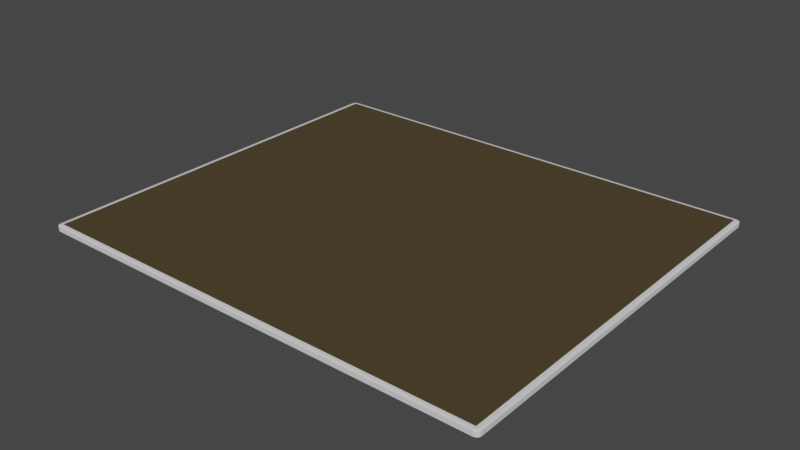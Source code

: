 # Source: city-ground.blend  (saved by Blender 3.0.42; exported with 4.5.12 LTS)
import bpy
from mathutils import Matrix  # noqa: F401  (used for matrix-valued properties, if any)

bpy.ops.wm.read_factory_settings(use_empty=True)
scene = bpy.context.scene
scene.name = 'Scene'

# ---- collections
col_collection = bpy.data.collections.new('Collection'); scene.collection.children.link(col_collection)

# ---- materials (node trees are filled in below, after node groups)
mat_material_001 = bpy.data.materials.new('Material.001')
mat_material_001.use_transparent_shadow = False
mat_material_002 = bpy.data.materials.new('Material.002')
mat_material_002.use_transparent_shadow = False

# ---- material node trees
mat_material_001.use_nodes = True; mat_material_001.node_tree.nodes.clear()
_N = mat_material_001.node_tree.nodes; _L = mat_material_001.node_tree.links
n0 = _N.new('ShaderNodeBsdfPrincipled'); n0.name = 'Principled BSDF'; n0.location = (10, 300)
n0.distribution = 'GGX'
n0.subsurface_method = 'RANDOM_WALK_SKIN'
n0.inputs[3].default_value = 1.45
n0.inputs[27].default_value = (0.0, 0.0, 0.0, 1.0)
n0.inputs[28].default_value = 1.0
n1 = _N.new('ShaderNodeOutputMaterial'); n1.name = 'Material Output'; n1.location = (300, 300)
_L.new(n0.outputs[0], n1.inputs[0])
n1.is_active_output = True
mat_material_002.use_nodes = True; mat_material_002.node_tree.nodes.clear()
_N = mat_material_002.node_tree.nodes; _L = mat_material_002.node_tree.links
n0 = _N.new('ShaderNodeBsdfPrincipled'); n0.name = 'Principled BSDF'; n0.location = (10, 300)
n0.distribution = 'GGX'
n0.subsurface_method = 'RANDOM_WALK_SKIN'
n0.inputs[0].default_value = (0.07324, 0.05295, 0.0229, 1.0)
n0.inputs[3].default_value = 1.45
n0.inputs[27].default_value = (0.0, 0.0, 0.0, 1.0)
n0.inputs[28].default_value = 1.0
n1 = _N.new('ShaderNodeOutputMaterial'); n1.name = 'Material Output'; n1.location = (300, 300)
_L.new(n0.outputs[0], n1.inputs[0])
n1.is_active_output = True

# ---- world
world_world = bpy.data.worlds.new('World'); scene.world = world_world
world_world.use_nodes = True; world_world.node_tree.nodes.clear()
_N = world_world.node_tree.nodes; _L = world_world.node_tree.links
n0 = _N.new('ShaderNodeOutputWorld'); n0.name = 'World Output'; n0.location = (300, 300)
n1 = _N.new('ShaderNodeBackground'); n1.name = 'Background'; n1.location = (10, 300)
n1.inputs[0].default_value = (0.05088, 0.05088, 0.05088, 1.0)
_L.new(n1.outputs[0], n0.inputs[0])
n0.is_active_output = True
world_world.color = (0.05088, 0.05088, 0.05088)
world_world.use_sun_shadow = False
world_world.sun_shadow_jitter_overblur = 0.0

# ---- meshes
me_plane = bpy.data.meshes.new('Plane')
me_plane.from_pydata([(-0.9788, 1.0, -0.1068), (-1.0, 0.9788, -0.1068), (-0.9843, 0.9993, -0.1068), (-0.9894, 0.9972, -0.1068), (-0.9938, 0.9938, -0.1068), (-0.9972, 0.9894, -0.1068), (-0.9993, 0.9843, -0.1068), (-1.0, -0.9788, -0.1068), (-0.9788, -1.0, -0.1068), (-0.9993, -0.9843, -0.1068), (-0.9972, -0.9894, -0.1068), (-0.9938, -0.9938, -0.1068), (-0.9894, -0.9972, -0.1068), (-0.9843, -0.9993, -0.1068), (0.9788, -1.0, -0.1068), (1.0, -0.9788, -0.1068), (0.9843, -0.9993, -0.1068), (0.9894, -0.9972, -0.1068), (0.9938, -0.9938, -0.1068), (0.9972, -0.9894, -0.1068), (0.9993, -0.9843, -0.1068), (1.0, 0.9788, -0.1068), (0.9788, 1.0, -0.1068), (0.9993, 0.9843, -0.1068), (0.9972, 0.9894, -0.1068), (0.9938, 0.9938, -0.1068), (0.9894, 0.9972, -0.1068), (0.9843, 0.9993, -0.1068), (-0.9774, -0.979, 0.0), (-0.9788, -1.0, -0.02104), (-0.9778, -0.9844, -0.0007168), (-0.9781, -0.9895, -0.002818), (-0.9784, -0.9938, -0.006161), (-0.9786, -0.9972, -0.01052), (-0.9787, -0.9993, -0.01559), (-0.979, -0.9774, 0.0), (-1.0, -0.9788, -0.02104), (-0.9844, -0.9778, -0.0007168), (-0.9895, -0.9781, -0.002818), (-0.9938, -0.9784, -0.006161), (-0.9972, -0.9786, -0.01052), (-0.9993, -0.9787, -0.01559), (-0.9788, -0.9788, 0.0), (-0.9843, -0.9993, -0.02104), (-0.9802, -0.9841, -0.0007168), (-0.9815, -0.989, -0.002818), (-0.9827, -0.9933, -0.006161), (-0.9835, -0.9965, -0.01052), (-0.9841, -0.9986, -0.01559), (-0.9788, -0.9788, 0.0), (-0.9894, -0.9972, -0.02104), (-0.9815, -0.9835, -0.0007168), (-0.9841, -0.988, -0.002818), (-0.9863, -0.9918, -0.006161), (-0.988, -0.9947, -0.01052), (-0.989, -0.9965, -0.01559), (-0.9788, -0.9788, 0.0), (-0.9938, -0.9938, -0.02104), (-0.9827, -0.9827, -0.0007168), (-0.9863, -0.9863, -0.002818), (-0.9894, -0.9894, -0.006161), (-0.9918, -0.9918, -0.01052), (-0.9933, -0.9933, -0.01559), (-0.9788, -0.9788, 0.0), (-0.9972, -0.9894, -0.02104), (-0.9835, -0.9815, -0.0007168), (-0.988, -0.9841, -0.002818), (-0.9918, -0.9863, -0.006161), (-0.9947, -0.988, -0.01052), (-0.9965, -0.989, -0.01559), (-0.9788, -0.9788, 0.0), (-0.9993, -0.9843, -0.02104), (-0.9841, -0.9802, -0.0007168), (-0.989, -0.9815, -0.002818), (-0.9933, -0.9827, -0.006161), (-0.9965, -0.9835, -0.01052), (-0.9986, -0.9841, -0.01559), (0.979, -0.9774, 0.0), (1.0, -0.9788, -0.02104), (0.9844, -0.9778, -0.0007168), (0.9895, -0.9781, -0.002818), (0.9938, -0.9784, -0.006161), (0.9972, -0.9786, -0.01052), (0.9993, -0.9787, -0.01559), (0.9774, -0.979, 0.0), (0.9788, -1.0, -0.02104), (0.9778, -0.9844, -0.0007168), (0.9781, -0.9895, -0.002818), (0.9784, -0.9938, -0.006161), (0.9786, -0.9972, -0.01052), (0.9787, -0.9993, -0.01559), (0.9788, -0.9788, 0.0), (0.9993, -0.9843, -0.02104), (0.9841, -0.9802, -0.0007168), (0.989, -0.9815, -0.002818), (0.9933, -0.9827, -0.006161), (0.9965, -0.9835, -0.01052), (0.9986, -0.9841, -0.01559), (0.9788, -0.9788, 0.0), (0.9972, -0.9894, -0.02104), (0.9835, -0.9815, -0.0007168), (0.988, -0.9841, -0.002818), (0.9918, -0.9863, -0.006161), (0.9947, -0.988, -0.01052), (0.9965, -0.989, -0.01559), (0.9788, -0.9788, 0.0), (0.9938, -0.9938, -0.02104), (0.9827, -0.9827, -0.0007168), (0.9863, -0.9863, -0.002818), (0.9894, -0.9894, -0.006161), (0.9918, -0.9918, -0.01052), (0.9933, -0.9933, -0.01559), (0.9788, -0.9788, 0.0), (0.9894, -0.9972, -0.02104), (0.9815, -0.9835, -0.0007168), (0.9841, -0.988, -0.002818), (0.9863, -0.9918, -0.006161), (0.988, -0.9947, -0.01052), (0.989, -0.9965, -0.01559), (0.9788, -0.9788, 0.0), (0.9843, -0.9993, -0.02104), (0.9802, -0.9841, -0.0007168), (0.9815, -0.989, -0.002818), (0.9827, -0.9933, -0.006161), (0.9835, -0.9965, -0.01052), (0.9841, -0.9986, -0.01559), (-0.979, 0.9774, 0.0), (-1.0, 0.9788, -0.02104), (-0.9844, 0.9778, -0.0007168), (-0.9895, 0.9781, -0.002818), (-0.9938, 0.9784, -0.006161), (-0.9972, 0.9786, -0.01052), (-0.9993, 0.9787, -0.01559), (-0.9774, 0.979, 0.0), (-0.9788, 1.0, -0.02104), (-0.9778, 0.9844, -0.0007168), (-0.9781, 0.9895, -0.002818), (-0.9784, 0.9938, -0.006161), (-0.9786, 0.9972, -0.01052), (-0.9787, 0.9993, -0.01559), (-0.9788, 0.9788, 0.0), (-0.9993, 0.9843, -0.02104), (-0.9841, 0.9802, -0.0007168), (-0.989, 0.9815, -0.002818), (-0.9933, 0.9827, -0.006161), (-0.9965, 0.9835, -0.01052), (-0.9986, 0.9841, -0.01559), (-0.9788, 0.9788, 0.0), (-0.9972, 0.9894, -0.02104), (-0.9835, 0.9815, -0.0007168), (-0.988, 0.9841, -0.002818), (-0.9918, 0.9863, -0.006161), (-0.9947, 0.988, -0.01052), (-0.9965, 0.989, -0.01559), (-0.9788, 0.9788, 0.0), (-0.9938, 0.9938, -0.02104), (-0.9827, 0.9827, -0.0007168), (-0.9863, 0.9863, -0.002818), (-0.9894, 0.9894, -0.006161), (-0.9918, 0.9918, -0.01052), (-0.9933, 0.9933, -0.01559), (-0.9788, 0.9788, 0.0), (-0.9894, 0.9972, -0.02104), (-0.9815, 0.9835, -0.0007168), (-0.9841, 0.988, -0.002818), (-0.9863, 0.9918, -0.006161), (-0.988, 0.9947, -0.01052), (-0.989, 0.9965, -0.01559), (-0.9788, 0.9788, 0.0), (-0.9843, 0.9993, -0.02104), (-0.9802, 0.9841, -0.0007168), (-0.9815, 0.989, -0.002818), (-0.9827, 0.9933, -0.006161), (-0.9835, 0.9965, -0.01052), (-0.9841, 0.9986, -0.01559), (0.9774, 0.979, 0.0), (0.9788, 1.0, -0.02104), (0.9778, 0.9844, -0.0007168), (0.9781, 0.9895, -0.002818), (0.9784, 0.9938, -0.006161), (0.9786, 0.9972, -0.01052), (0.9787, 0.9993, -0.01559), (0.979, 0.9774, 0.0), (1.0, 0.9788, -0.02104), (0.9844, 0.9778, -0.0007168), (0.9895, 0.9781, -0.002818), (0.9938, 0.9784, -0.006161), (0.9972, 0.9786, -0.01052), (0.9993, 0.9787, -0.01559), (0.9788, 0.9788, 0.0), (0.9843, 0.9993, -0.02104), (0.9802, 0.9841, -0.0007168), (0.9815, 0.989, -0.002818), (0.9827, 0.9933, -0.006161), (0.9835, 0.9965, -0.01052), (0.9841, 0.9986, -0.01559), (0.9788, 0.9788, 0.0), (0.9894, 0.9972, -0.02104), (0.9815, 0.9835, -0.0007168), (0.9841, 0.988, -0.002818), (0.9863, 0.9918, -0.006161), (0.988, 0.9947, -0.01052), (0.989, 0.9965, -0.01559), (0.9788, 0.9788, 0.0), (0.9938, 0.9938, -0.02104), (0.9827, 0.9827, -0.0007168), (0.9863, 0.9863, -0.002818), (0.9894, 0.9894, -0.006161), (0.9918, 0.9918, -0.01052), (0.9933, 0.9933, -0.01559), (0.9788, 0.9788, 0.0), (0.9972, 0.9894, -0.02104), (0.9835, 0.9815, -0.0007168), (0.988, 0.9841, -0.002818), (0.9918, 0.9863, -0.006161), (0.9947, 0.988, -0.01052), (0.9965, 0.989, -0.01559), (0.9788, 0.9788, 0.0), (0.9993, 0.9843, -0.02104), (0.9841, 0.9802, -0.0007168), (0.989, 0.9815, -0.002818), (0.9933, 0.9827, -0.006161), (0.9965, 0.9835, -0.01052), (0.9986, 0.9841, -0.01559)], [], [(28, 84, 119, 112, 105, 98, 91, 77, 182, 217, 210, 203, 196, 189, 175, 133, 168, 161, 154, 147, 140, 126, 35, 70, 63, 56, 49, 42), (5, 6, 141, 148), (71, 36, 7, 9), (7, 1, 6, 5, 4, 3, 2, 0, 22, 27, 26, 25, 24, 23, 21, 15, 20, 19, 18, 17, 16, 14, 8, 13, 12, 11, 10, 9), (14, 16, 120, 85), (218, 183, 21, 23), (197, 204, 25, 26), (204, 211, 24, 25), (211, 218, 23, 24), (190, 197, 26, 27), (19, 20, 92, 99), (6, 1, 127, 141), (16, 17, 113, 120), (17, 18, 106, 113), (18, 19, 99, 106), (78, 15, 21, 183), (29, 8, 14, 85), (50, 57, 11, 12), (57, 64, 10, 11), (64, 71, 9, 10), (20, 15, 78, 92), (127, 1, 7, 36), (176, 22, 0, 134), (176, 190, 27, 22), (2, 3, 162, 169), (3, 4, 155, 162), (4, 5, 148, 155), (0, 2, 169, 134), (43, 50, 12, 13), (189, 191, 177, 175), (191, 192, 178, 177), (192, 193, 179, 178), (193, 194, 180, 179), (194, 195, 181, 180), (195, 190, 176, 181), (196, 198, 191, 189), (198, 199, 192, 191), (199, 200, 193, 192), (200, 201, 194, 193), (201, 202, 195, 194), (202, 197, 190, 195), (203, 205, 198, 196), (205, 206, 199, 198), (206, 207, 200, 199), (207, 208, 201, 200), (208, 209, 202, 201), (209, 204, 197, 202), (210, 212, 205, 203), (212, 213, 206, 205), (213, 214, 207, 206), (214, 215, 208, 207), (215, 216, 209, 208), (216, 211, 204, 209), (217, 219, 212, 210), (219, 220, 213, 212), (220, 221, 214, 213), (221, 222, 215, 214), (222, 223, 216, 215), (223, 218, 211, 216), (182, 184, 219, 217), (184, 185, 220, 219), (185, 186, 221, 220), (186, 187, 222, 221), (187, 188, 223, 222), (188, 183, 218, 223), (84, 86, 121, 119), (86, 87, 122, 121), (87, 88, 123, 122), (88, 89, 124, 123), (89, 90, 125, 124), (90, 85, 120, 125), (119, 121, 114, 112), (121, 122, 115, 114), (122, 123, 116, 115), (123, 124, 117, 116), (124, 125, 118, 117), (125, 120, 113, 118), (112, 114, 107, 105), (114, 115, 108, 107), (115, 116, 109, 108), (116, 117, 110, 109), (117, 118, 111, 110), (118, 113, 106, 111), (105, 107, 100, 98), (107, 108, 101, 100), (108, 109, 102, 101), (109, 110, 103, 102), (110, 111, 104, 103), (111, 106, 99, 104), (98, 100, 93, 91), (100, 101, 94, 93), (101, 102, 95, 94), (102, 103, 96, 95), (103, 104, 97, 96), (104, 99, 92, 97), (91, 93, 79, 77), (93, 94, 80, 79), (94, 95, 81, 80), (95, 96, 82, 81), (96, 97, 83, 82), (97, 92, 78, 83), (42, 44, 30, 28), (44, 45, 31, 30), (45, 46, 32, 31), (46, 47, 33, 32), (47, 48, 34, 33), (48, 43, 29, 34), (49, 51, 44, 42), (51, 52, 45, 44), (52, 53, 46, 45), (53, 54, 47, 46), (54, 55, 48, 47), (55, 50, 43, 48), (56, 58, 51, 49), (58, 59, 52, 51), (59, 60, 53, 52), (60, 61, 54, 53), (61, 62, 55, 54), (62, 57, 50, 55), (63, 65, 58, 56), (65, 66, 59, 58), (66, 67, 60, 59), (67, 68, 61, 60), (68, 69, 62, 61), (69, 64, 57, 62), (70, 72, 65, 63), (72, 73, 66, 65), (73, 74, 67, 66), (74, 75, 68, 67), (75, 76, 69, 68), (76, 71, 64, 69), (35, 37, 72, 70), (37, 38, 73, 72), (38, 39, 74, 73), (39, 40, 75, 74), (40, 41, 76, 75), (41, 36, 71, 76), (133, 135, 170, 168), (135, 136, 171, 170), (136, 137, 172, 171), (137, 138, 173, 172), (138, 139, 174, 173), (139, 134, 169, 174), (168, 170, 163, 161), (170, 171, 164, 163), (171, 172, 165, 164), (172, 173, 166, 165), (173, 174, 167, 166), (174, 169, 162, 167), (161, 163, 156, 154), (163, 164, 157, 156), (164, 165, 158, 157), (165, 166, 159, 158), (166, 167, 160, 159), (167, 162, 155, 160), (154, 156, 149, 147), (156, 157, 150, 149), (157, 158, 151, 150), (158, 159, 152, 151), (159, 160, 153, 152), (160, 155, 148, 153), (147, 149, 142, 140), (149, 150, 143, 142), (150, 151, 144, 143), (151, 152, 145, 144), (152, 153, 146, 145), (153, 148, 141, 146), (140, 142, 128, 126), (142, 143, 129, 128), (143, 144, 130, 129), (144, 145, 131, 130), (145, 146, 132, 131), (146, 141, 127, 132), (126, 128, 37, 35), (128, 129, 38, 37), (129, 130, 39, 38), (130, 131, 40, 39), (131, 132, 41, 40), (132, 127, 36, 41), (85, 90, 34, 29), (90, 89, 33, 34), (89, 88, 32, 33), (88, 87, 31, 32), (87, 86, 30, 31), (86, 84, 28, 30), (134, 139, 181, 176), (139, 138, 180, 181), (138, 137, 179, 180), (137, 136, 178, 179), (136, 135, 177, 178), (135, 133, 175, 177), (183, 188, 83, 78), (188, 187, 82, 83), (187, 186, 81, 82), (186, 185, 80, 81), (185, 184, 79, 80), (184, 182, 77, 79), (29, 43, 13, 8)])
me_plane.polygons.foreach_set('material_index', [1, 0, 0, 0, 0, 0, 0, 0, 0, 0, 0, 0, 0, 0, 0, 0, 0, 0, 0, 0, 0, 0, 0, 0, 0, 0, 0, 0, 0, 0, 0, 0, 0, 0, 0, 0, 0, 0, 0, 0, 0, 0, 0, 0, 0, 0, 0, 0, 0, 0, 0, 0, 0, 0, 0, 0, 0, 0, 0, 0, 0, 0, 0, 0, 0, 0, 0, 0, 0, 0, 0, 0, 0, 0, 0, 0, 0, 0, 0, 0, 0, 0, 0, 0, 0, 0, 0, 0, 0, 0, 0, 0, 0, 0, 0, 0, 0, 0, 0, 0, 0, 0, 0, 0, 0, 0, 0, 0, 0, 0, 0, 0, 0, 0, 0, 0, 0, 0, 0, 0, 0, 0, 0, 0, 0, 0, 0, 0, 0, 0, 0, 0, 0, 0, 0, 0, 0, 0, 0, 0, 0, 0, 0, 0, 0, 0, 0, 0, 0, 0, 0, 0, 0, 0, 0, 0, 0, 0, 0, 0, 0, 0, 0, 0, 0, 0, 0, 0, 0, 0, 0, 0, 0, 0, 0, 0, 0, 0, 0, 0, 0, 0, 0, 0, 0, 0, 0, 0, 0, 0, 0, 0, 0, 0, 0, 0, 0, 0])
_uv = me_plane.uv_layers.new(name='UVMap')
_uv.uv.foreach_set('vector', [0.01107, 0.01029, 0.9889, 0.01029, 0.9896, 0.01037, 0.9896, 0.01037, 0.9896, 0.01037, 0.9896, 0.01037, 0.9896, 0.01037, 0.9897, 0.01107, 0.9897, 0.9889, 0.9896, 0.9896, 0.9896, 0.9896, 0.9896, 0.9896, 0.9896, 0.9896, 0.9896, 0.9896, 0.9889, 0.9897, 0.01107, 0.9897, 0.01037, 0.9896, 0.01037, 0.9896, 0.01037, 0.9896, 0.01037, 0.9896, 0.01037, 0.9896, 0.01029, 0.9889, 0.01029, 0.01107, 0.01037, 0.01037, 0.01037, 0.01037, 0.01037, 0.01037, 0.01037, 0.01037, 0.01037, 0.01037, 0.0004738, 0.9947, 0.0001205, 0.9921, 0.0001205, 0.9921, 0.0004738, 0.9947, 0.0001205, 0.007863, 0.0, 0.01061, 0.0, 0.01061, 0.0001205, 0.007863, 0.0, 0.01061, 0.0, 0.9894, 0.0001205, 0.9921, 0.0004738, 0.9947, 0.001036, 0.999, 0.005304, 0.9995, 0.007863, 0.9999, 0.01061, 1.0, 0.9894, 1.0, 0.9921, 0.9999, 0.9947, 0.9995, 0.999, 0.999, 0.9995, 0.9947, 0.9999, 0.9921, 1.0, 0.9894, 1.0, 0.01061, 0.9999, 0.007863, 0.9995, 0.005304, 0.999, 0.001036, 0.9947, 0.0004738, 0.9921, 0.0001205, 0.9894, 0.0, 0.01061, 0.0, 0.007863, 0.0001205, 0.005304, 0.0004738, 0.001036, 0.001036, 0.0004738, 0.005304, 0.0001205, 0.007863, 0.9894, 0.0, 0.9921, 0.0001205, 0.9921, 0.0001205, 0.9894, 0.0, 0.9999, 0.9921, 1.0, 0.9894, 1.0, 0.9894, 0.9999, 0.9921, 0.9947, 0.9995, 0.999, 0.999, 0.999, 0.999, 0.9947, 0.9995, 0.999, 0.999, 0.9995, 0.9947, 0.9995, 0.9947, 0.999, 0.999, 0.9995, 0.9947, 0.9999, 0.9921, 0.9999, 0.9921, 0.9995, 0.9947, 0.9921, 0.9999, 0.9947, 0.9995, 0.9947, 0.9995, 0.9921, 0.9999, 0.9995, 0.005304, 0.9999, 0.007863, 0.9999, 0.007863, 0.9995, 0.005304, 0.0001205, 0.9921, 0.0, 0.9894, 0.0, 0.9894, 0.0001205, 0.9921, 0.9921, 0.0001205, 0.9947, 0.0004738, 0.9947, 0.0004738, 0.9921, 0.0001205, 0.9947, 0.0004738, 0.999, 0.001036, 0.999, 0.001036, 0.9947, 0.0004738, 0.999, 0.001036, 0.9995, 0.005304, 0.9995, 0.005304, 0.999, 0.001036, 1.0, 0.01061, 1.0, 0.01061, 1.0, 0.9894, 1.0, 0.9894, 0.01061, 0.0, 0.01061, 0.0, 0.9894, 0.0, 0.9894, 0.0, 0.005304, 0.0004738, 0.001036, 0.001036, 0.001036, 0.001036, 0.005304, 0.0004738, 0.001036, 0.001036, 0.0004738, 0.005304, 0.0004738, 0.005304, 0.001036, 0.001036, 0.0004738, 0.005304, 0.0001205, 0.007863, 0.0001205, 0.007863, 0.0004738, 0.005304, 0.9999, 0.007863, 1.0, 0.01061, 1.0, 0.01061, 0.9999, 0.007863, 0.0, 0.9894, 0.0, 0.9894, 0.0, 0.01061, 0.0, 0.01061, 0.9894, 1.0, 0.9894, 1.0, 0.01061, 1.0, 0.01061, 1.0, 0.9894, 1.0, 0.9921, 0.9999, 0.9921, 0.9999, 0.9894, 1.0, 0.007863, 0.9999, 0.005304, 0.9995, 0.005304, 0.9995, 0.007863, 0.9999, 0.005304, 0.9995, 0.001036, 0.999, 0.001036, 0.999, 0.005304, 0.9995, 0.001036, 0.999, 0.0004738, 0.9947, 0.0004738, 0.9947, 0.001036, 0.999, 0.01061, 1.0, 0.007863, 0.9999, 0.007863, 0.9999, 0.01061, 1.0, 0.007863, 0.0001205, 0.005304, 0.0004738, 0.005304, 0.0004738, 0.007863, 0.0001205, 0.9896, 0.9896, 0.9904, 0.9924, 0.9891, 0.9925, 0.9889, 0.9897, 0.9904, 0.9924, 0.9911, 0.9949, 0.9892, 0.995, 0.9891, 0.9925, 0.9911, 0.9949, 0.9921, 0.9999, 0.9894, 1.0, 0.9892, 0.995, 0.9921, 0.9999, 0.9921, 0.9999, 0.9894, 1.0, 0.9894, 1.0, 0.9921, 0.9999, 0.9921, 0.9999, 0.9894, 1.0, 0.9894, 1.0, 0.9921, 0.9999, 0.9921, 0.9999, 0.9894, 1.0, 0.9894, 1.0, 0.9896, 0.9896, 0.9911, 0.9921, 0.9904, 0.9924, 0.9896, 0.9896, 0.9911, 0.9921, 0.9925, 0.9945, 0.9911, 0.9949, 0.9904, 0.9924, 0.9925, 0.9945, 0.9948, 0.9995, 0.9921, 0.9999, 0.9911, 0.9949, 0.9948, 0.9995, 0.9948, 0.9995, 0.9921, 0.9999, 0.9921, 0.9999, 0.9948, 0.9995, 0.9947, 0.9995, 0.9921, 0.9999, 0.9921, 0.9999, 0.9947, 0.9995, 0.9947, 0.9995, 0.9921, 0.9999, 0.9921, 0.9999, 0.9896, 0.9896, 0.9917, 0.9917, 0.9911, 0.9921, 0.9896, 0.9896, 0.9917, 0.9917, 0.9936, 0.9936, 0.9925, 0.9945, 0.9911, 0.9921, 0.9936, 0.9936, 0.9987, 0.9987, 0.9948, 0.9995, 0.9925, 0.9945, 0.9987, 0.9987, 0.9988, 0.9988, 0.9948, 0.9995, 0.9948, 0.9995, 0.9988, 0.9988, 0.9989, 0.9989, 0.9947, 0.9995, 0.9948, 0.9995, 0.9989, 0.9989, 0.999, 0.999, 0.9947, 0.9995, 0.9947, 0.9995, 0.9896, 0.9896, 0.9921, 0.9911, 0.9917, 0.9917, 0.9896, 0.9896, 0.9921, 0.9911, 0.9945, 0.9925, 0.9936, 0.9936, 0.9917, 0.9917, 0.9945, 0.9925, 0.9995, 0.9948, 0.9987, 0.9987, 0.9936, 0.9936, 0.9995, 0.9948, 0.9995, 0.9948, 0.9988, 0.9988, 0.9987, 0.9987, 0.9995, 0.9948, 0.9995, 0.9947, 0.9989, 0.9989, 0.9988, 0.9988, 0.9995, 0.9947, 0.9995, 0.9947, 0.999, 0.999, 0.9989, 0.9989, 0.9896, 0.9896, 0.9924, 0.9904, 0.9921, 0.9911, 0.9896, 0.9896, 0.9924, 0.9904, 0.9949, 0.9911, 0.9945, 0.9925, 0.9921, 0.9911, 0.9949, 0.9911, 0.9999, 0.9921, 0.9995, 0.9948, 0.9945, 0.9925, 0.9999, 0.9921, 0.9999, 0.9921, 0.9995, 0.9948, 0.9995, 0.9948, 0.9999, 0.9921, 0.9999, 0.9921, 0.9995, 0.9947, 0.9995, 0.9948, 0.9999, 0.9921, 0.9999, 0.9921, 0.9995, 0.9947, 0.9995, 0.9947, 0.9897, 0.9889, 0.9925, 0.9891, 0.9924, 0.9904, 0.9896, 0.9896, 0.9925, 0.9891, 0.995, 0.9892, 0.9949, 0.9911, 0.9924, 0.9904, 0.995, 0.9892, 1.0, 0.9894, 0.9999, 0.9921, 0.9949, 0.9911, 1.0, 0.9894, 1.0, 0.9894, 0.9999, 0.9921, 0.9999, 0.9921, 1.0, 0.9894, 1.0, 0.9894, 0.9999, 0.9921, 0.9999, 0.9921, 1.0, 0.9894, 1.0, 0.9894, 0.9999, 0.9921, 0.9999, 0.9921, 0.9889, 0.01029, 0.9891, 0.00752, 0.9904, 0.007636, 0.9896, 0.01037, 0.9891, 0.00752, 0.9892, 0.00498, 0.9911, 0.005081, 0.9904, 0.007636, 0.9892, 0.00498, 0.9894, 4.393e-06, 0.9921, 0.0001375, 0.9911, 0.005081, 0.9894, 4.393e-06, 0.9894, 2.01e-06, 0.9921, 0.0001283, 0.9921, 0.0001375, 0.9894, 2.01e-06, 0.9894, 5.115e-07, 0.9921, 0.0001225, 0.9921, 0.0001283, 0.9894, 5.115e-07, 0.9894, 0.0, 0.9921, 0.0001205, 0.9921, 0.0001225, 0.9896, 0.01037, 0.9904, 0.007636, 0.9911, 0.007894, 0.9896, 0.01037, 0.9904, 0.007636, 0.9911, 0.005081, 0.9925, 0.005518, 0.9911, 0.007894, 0.9911, 0.005081, 0.9921, 0.0001375, 0.9948, 0.000489, 0.9925, 0.005518, 0.9921, 0.0001375, 0.9921, 0.0001283, 0.9948, 0.0004807, 0.9948, 0.000489, 0.9921, 0.0001283, 0.9921, 0.0001225, 0.9947, 0.0004755, 0.9948, 0.0004807, 0.9921, 0.0001225, 0.9921, 0.0001205, 0.9947, 0.0004738, 0.9947, 0.0004755, 0.9896, 0.01037, 0.9911, 0.007894, 0.9917, 0.008331, 0.9896, 0.01037, 0.9911, 0.007894, 0.9925, 0.005518, 0.9937, 0.00635, 0.9917, 0.008331, 0.9925, 0.005518, 0.9948, 0.000489, 0.9987, 0.001307, 0.9937, 0.00635, 0.9948, 0.000489, 0.9948, 0.0004807, 0.9988, 0.00116, 0.9987, 0.001307, 0.9948, 0.0004807, 0.9947, 0.0004755, 0.9989, 0.001067, 0.9988, 0.00116, 0.9947, 0.0004755, 0.9947, 0.0004738, 0.999, 0.001036, 0.9989, 0.001067, 0.9896, 0.01037, 0.9917, 0.008331, 0.9921, 0.008917, 0.9896, 0.01037, 0.9917, 0.008331, 0.9937, 0.00635, 0.9945, 0.007539, 0.9921, 0.008917, 0.9937, 0.00635, 0.9987, 0.001307, 0.9995, 0.005179, 0.9945, 0.007539, 0.9987, 0.001307, 0.9988, 0.00116, 0.9995, 0.005247, 0.9995, 0.005179, 0.9988, 0.00116, 0.9989, 0.001067, 0.9995, 0.00529, 0.9995, 0.005247, 0.9989, 0.001067, 0.999, 0.001036, 0.9995, 0.005304, 0.9995, 0.00529, 0.9896, 0.01037, 0.9921, 0.008917, 0.9924, 0.009607, 0.9896, 0.01037, 0.9921, 0.008917, 0.9945, 0.007539, 0.9949, 0.008935, 0.9924, 0.009607, 0.9945, 0.007539, 0.9995, 0.005179, 0.9999, 0.007876, 0.9949, 0.008935, 0.9995, 0.005179, 0.9995, 0.005247, 0.9999, 0.007869, 0.9999, 0.007876, 0.9995, 0.005247, 0.9995, 0.00529, 0.9999, 0.007864, 0.9999, 0.007869, 0.9995, 0.00529, 0.9995, 0.005304, 0.9999, 0.007863, 0.9999, 0.007864, 0.9896, 0.01037, 0.9924, 0.009607, 0.9925, 0.01088, 0.9897, 0.01107, 0.9924, 0.009607, 0.9949, 0.008935, 0.995, 0.01075, 0.9925, 0.01088, 0.9949, 0.008935, 0.9999, 0.007876, 1.0, 0.01061, 0.995, 0.01075, 0.9999, 0.007876, 0.9999, 0.007869, 1.0, 0.01061, 1.0, 0.01061, 0.9999, 0.007869, 0.9999, 0.007864, 1.0, 0.01061, 1.0, 0.01061, 0.9999, 0.007864, 0.9999, 0.007863, 1.0, 0.01061, 1.0, 0.01061, 0.01037, 0.01037, 0.009607, 0.007636, 0.01088, 0.00752, 0.01107, 0.01029, 0.009607, 0.007636, 0.008935, 0.005081, 0.01075, 0.00498, 0.01088, 0.00752, 0.008935, 0.005081, 0.007876, 0.0001375, 0.01061, 4.393e-06, 0.01075, 0.00498, 0.007876, 0.0001375, 0.007869, 0.0001283, 0.01061, 2.01e-06, 0.01061, 4.393e-06, 0.007869, 0.0001283, 0.007864, 0.0001225, 0.01061, 5.115e-07, 0.01061, 2.01e-06, 0.007864, 0.0001225, 0.007863, 0.0001205, 0.01061, 0.0, 0.01061, 5.115e-07, 0.01037, 0.01037, 0.008917, 0.007894, 0.009607, 0.007636, 0.01037, 0.01037, 0.008917, 0.007894, 0.007539, 0.005518, 0.008935, 0.005081, 0.009607, 0.007636, 0.007539, 0.005518, 0.005179, 0.000489, 0.007876, 0.0001375, 0.008935, 0.005081, 0.005179, 0.000489, 0.005247, 0.0004807, 0.007869, 0.0001283, 0.007876, 0.0001375, 0.005247, 0.0004807, 0.00529, 0.0004755, 0.007864, 0.0001225, 0.007869, 0.0001283, 0.00529, 0.0004755, 0.005304, 0.0004738, 0.007863, 0.0001205, 0.007864, 0.0001225, 0.01037, 0.01037, 0.008331, 0.008331, 0.008917, 0.007894, 0.01037, 0.01037, 0.008331, 0.008331, 0.00635, 0.00635, 0.007539, 0.005518, 0.008917, 0.007894, 0.00635, 0.00635, 0.001307, 0.001307, 0.005179, 0.000489, 0.007539, 0.005518, 0.001307, 0.001307, 0.00116, 0.00116, 0.005247, 0.0004807, 0.005179, 0.000489, 0.00116, 0.00116, 0.001067, 0.001067, 0.00529, 0.0004755, 0.005247, 0.0004807, 0.001067, 0.001067, 0.001036, 0.001036, 0.005304, 0.0004738, 0.00529, 0.0004755, 0.01037, 0.01037, 0.007894, 0.008917, 0.008331, 0.008331, 0.01037, 0.01037, 0.007894, 0.008917, 0.005518, 0.007539, 0.00635, 0.00635, 0.008331, 0.008331, 0.005518, 0.007539, 0.000489, 0.005179, 0.001307, 0.001307, 0.00635, 0.00635, 0.000489, 0.005179, 0.0004807, 0.005247, 0.00116, 0.00116, 0.001307, 0.001307, 0.0004807, 0.005247, 0.0004755, 0.00529, 0.001067, 0.001067, 0.00116, 0.00116, 0.0004755, 0.00529, 0.0004738, 0.005304, 0.001036, 0.001036, 0.001067, 0.001067, 0.01037, 0.01037, 0.007636, 0.009607, 0.007894, 0.008917, 0.01037, 0.01037, 0.007636, 0.009607, 0.005081, 0.008935, 0.005518, 0.007539, 0.007894, 0.008917, 0.005081, 0.008935, 0.0001375, 0.007876, 0.000489, 0.005179, 0.005518, 0.007539, 0.0001375, 0.007876, 0.0001283, 0.007869, 0.0004807, 0.005247, 0.000489, 0.005179, 0.0001283, 0.007869, 0.0001225, 0.007864, 0.0004755, 0.00529, 0.0004807, 0.005247, 0.0001225, 0.007864, 0.0001205, 0.007863, 0.0004738, 0.005304, 0.0004755, 0.00529, 0.01029, 0.01107, 0.00752, 0.01088, 0.007636, 0.009607, 0.01037, 0.01037, 0.00752, 0.01088, 0.00498, 0.01075, 0.005081, 0.008935, 0.007636, 0.009607, 0.00498, 0.01075, 4.393e-06, 0.01061, 0.0001375, 0.007876, 0.005081, 0.008935, 4.393e-06, 0.01061, 2.01e-06, 0.01061, 0.0001283, 0.007869, 0.0001375, 0.007876, 2.01e-06, 0.01061, 5.115e-07, 0.01061, 0.0001225, 0.007864, 0.0001283, 0.007869, 5.115e-07, 0.01061, 0.0, 0.01061, 0.0001205, 0.007863, 0.0001225, 0.007864, 0.01107, 0.9897, 0.01088, 0.9925, 0.009607, 0.9924, 0.01037, 0.9896, 0.01088, 0.9925, 0.01075, 0.995, 0.008935, 0.9949, 0.009607, 0.9924, 0.01075, 0.995, 0.01061, 1.0, 0.007876, 0.9999, 0.008935, 0.9949, 0.01061, 1.0, 0.01061, 1.0, 0.007869, 0.9999, 0.007876, 0.9999, 0.01061, 1.0, 0.01061, 1.0, 0.007864, 0.9999, 0.007869, 0.9999, 0.01061, 1.0, 0.01061, 1.0, 0.007863, 0.9999, 0.007864, 0.9999, 0.01037, 0.9896, 0.009607, 0.9924, 0.008917, 0.9921, 0.01037, 0.9896, 0.009607, 0.9924, 0.008935, 0.9949, 0.007539, 0.9945, 0.008917, 0.9921, 0.008935, 0.9949, 0.007876, 0.9999, 0.005179, 0.9995, 0.007539, 0.9945, 0.007876, 0.9999, 0.007869, 0.9999, 0.005247, 0.9995, 0.005179, 0.9995, 0.007869, 0.9999, 0.007864, 0.9999, 0.00529, 0.9995, 0.005247, 0.9995, 0.007864, 0.9999, 0.007863, 0.9999, 0.005304, 0.9995, 0.00529, 0.9995, 0.01037, 0.9896, 0.008917, 0.9921, 0.008331, 0.9917, 0.01037, 0.9896, 0.008917, 0.9921, 0.007539, 0.9945, 0.00635, 0.9936, 0.008331, 0.9917, 0.007539, 0.9945, 0.005179, 0.9995, 0.001307, 0.9987, 0.00635, 0.9936, 0.005179, 0.9995, 0.005247, 0.9995, 0.00116, 0.9988, 0.001307, 0.9987, 0.005247, 0.9995, 0.00529, 0.9995, 0.001067, 0.9989, 0.00116, 0.9988, 0.00529, 0.9995, 0.005304, 0.9995, 0.001036, 0.999, 0.001067, 0.9989, 0.01037, 0.9896, 0.008331, 0.9917, 0.007894, 0.9911, 0.01037, 0.9896, 0.008331, 0.9917, 0.00635, 0.9936, 0.005518, 0.9925, 0.007894, 0.9911, 0.00635, 0.9936, 0.001307, 0.9987, 0.000489, 0.9948, 0.005518, 0.9925, 0.001307, 0.9987, 0.00116, 0.9988, 0.0004807, 0.9948, 0.000489, 0.9948, 0.00116, 0.9988, 0.001067, 0.9989, 0.0004755, 0.9947, 0.0004807, 0.9948, 0.001067, 0.9989, 0.001036, 0.999, 0.0004738, 0.9947, 0.0004755, 0.9947, 0.01037, 0.9896, 0.007894, 0.9911, 0.007636, 0.9904, 0.01037, 0.9896, 0.007894, 0.9911, 0.005518, 0.9925, 0.005081, 0.9911, 0.007636, 0.9904, 0.005518, 0.9925, 0.000489, 0.9948, 0.0001375, 0.9921, 0.005081, 0.9911, 0.000489, 0.9948, 0.0004807, 0.9948, 0.0001283, 0.9921, 0.0001375, 0.9921, 0.0004807, 0.9948, 0.0004755, 0.9947, 0.0001225, 0.9921, 0.0001283, 0.9921, 0.0004755, 0.9947, 0.0004738, 0.9947, 0.0001205, 0.9921, 0.0001225, 0.9921, 0.01037, 0.9896, 0.007636, 0.9904, 0.00752, 0.9891, 0.01029, 0.9889, 0.007636, 0.9904, 0.005081, 0.9911, 0.00498, 0.9892, 0.00752, 0.9891, 0.005081, 0.9911, 0.0001375, 0.9921, 4.393e-06, 0.9894, 0.00498, 0.9892, 0.0001375, 0.9921, 0.0001283, 0.9921, 2.01e-06, 0.9894, 4.393e-06, 0.9894, 0.0001283, 0.9921, 0.0001225, 0.9921, 5.115e-07, 0.9894, 2.01e-06, 0.9894, 0.0001225, 0.9921, 0.0001205, 0.9921, 0.0, 0.9894, 5.115e-07, 0.9894, 0.01029, 0.9889, 0.00752, 0.9891, 0.00752, 0.01088, 0.01029, 0.01107, 0.00752, 0.9891, 0.00498, 0.9892, 0.00498, 0.01075, 0.00752, 0.01088, 0.00498, 0.9892, 4.393e-06, 0.9894, 4.393e-06, 0.01061, 0.00498, 0.01075, 4.393e-06, 0.9894, 2.01e-06, 0.9894, 2.01e-06, 0.01061, 4.393e-06, 0.01061, 2.01e-06, 0.9894, 5.115e-07, 0.9894, 5.115e-07, 0.01061, 2.01e-06, 0.01061, 5.115e-07, 0.9894, 0.0, 0.9894, 0.0, 0.01061, 5.115e-07, 0.01061, 0.9894, 0.0, 0.9894, 5.115e-07, 0.01061, 5.115e-07, 0.01061, 0.0, 0.9894, 5.115e-07, 0.9894, 2.01e-06, 0.01061, 2.01e-06, 0.01061, 5.115e-07, 0.9894, 2.01e-06, 0.9894, 4.393e-06, 0.01061, 4.393e-06, 0.01061, 2.01e-06, 0.9894, 4.393e-06, 0.9892, 0.00498, 0.01075, 0.00498, 0.01061, 4.393e-06, 0.9892, 0.00498, 0.9891, 0.00752, 0.01088, 0.00752, 0.01075, 0.00498, 0.9891, 0.00752, 0.9889, 0.01029, 0.01107, 0.01029, 0.01088, 0.00752, 0.01061, 1.0, 0.01061, 1.0, 0.9894, 1.0, 0.9894, 1.0, 0.01061, 1.0, 0.01061, 1.0, 0.9894, 1.0, 0.9894, 1.0, 0.01061, 1.0, 0.01061, 1.0, 0.9894, 1.0, 0.9894, 1.0, 0.01061, 1.0, 0.01075, 0.995, 0.9892, 0.995, 0.9894, 1.0, 0.01075, 0.995, 0.01088, 0.9925, 0.9891, 0.9925, 0.9892, 0.995, 0.01088, 0.9925, 0.01107, 0.9897, 0.9889, 0.9897, 0.9891, 0.9925, 1.0, 0.9894, 1.0, 0.9894, 1.0, 0.01061, 1.0, 0.01061, 1.0, 0.9894, 1.0, 0.9894, 1.0, 0.01061, 1.0, 0.01061, 1.0, 0.9894, 1.0, 0.9894, 1.0, 0.01061, 1.0, 0.01061, 1.0, 0.9894, 0.995, 0.9892, 0.995, 0.01075, 1.0, 0.01061, 0.995, 0.9892, 0.9925, 0.9891, 0.9925, 0.01088, 0.995, 0.01075, 0.9925, 0.9891, 0.9897, 0.9889, 0.9897, 0.01107, 0.9925, 0.01088, 0.01061, 0.0, 0.007863, 0.0001205, 0.007863, 0.0001205, 0.01061, 0.0])
me_plane.materials.append(mat_material_001)
me_plane.materials.append(mat_material_002)
me_plane.use_remesh_fix_poles = True
me_plane.use_remesh_preserve_attributes = False
me_plane.update()

# ---- objects
ob_plane = bpy.data.objects.new('Plane', me_plane)

# ---- transforms, parenting, visibility, modifiers, constraints
ob_plane.location = (0.0, 0.0, 0.0)
ob_plane.scale = (34.22, 29.33, 7.864)

# ---- collection membership
col_collection.objects.link(ob_plane)

# ---- scene / render settings (as saved in the file)
scene.frame_start = 1; scene.frame_end = 250; scene.frame_set(1)
scene.render.engine = 'BLENDER_EEVEE_NEXT'
scene.cycles.sampling_pattern = 'TABULATED_SOBOL'
scene.cycles.use_light_tree = False
scene.view_settings.view_transform = 'Filmic'
bpy.context.view_layer.update()

# ---- added for rendering (the .blend has no active camera and no usable light): camera, sun
cam_auto = bpy.data.cameras.new('AutoCamera')
cam_auto.lens = 50.0
cam_auto.sensor_width = 36.0
cam_auto.clip_end = 1463.64
ob_auto_camera = bpy.data.objects.new('AutoCamera', cam_auto)
scene.collection.objects.link(ob_auto_camera)
ob_auto_camera.location = (83.3988, -100.079, 66.2991)
ob_auto_camera.rotation_euler = (1.09748, -7.21219e-08, 0.694738)
scene.camera = ob_auto_camera
light_auto_sun = bpy.data.lights.new('AutoSun', 'SUN')
light_auto_sun.energy = 3.0
light_auto_sun.angle = 0.0523599
ob_auto_sun = bpy.data.objects.new('AutoSun', light_auto_sun)
scene.collection.objects.link(ob_auto_sun)
ob_auto_sun.rotation_euler = (0.872665, 0.174533, 0.523599)
bpy.context.view_layer.update()

